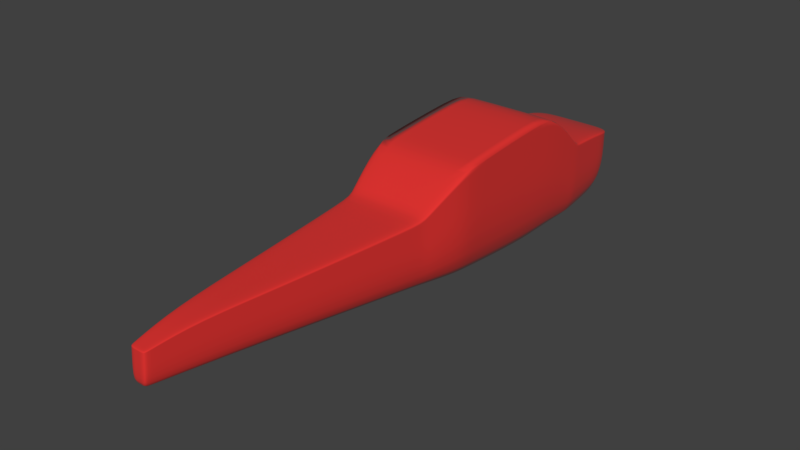 # Source: C150.blend  (saved by Blender 2.78.0; exported with 4.5.12 LTS)
import bpy
from mathutils import Matrix  # noqa: F401  (used for matrix-valued properties, if any)

bpy.ops.wm.read_factory_settings(use_empty=True)
scene = bpy.context.scene
scene.name = 'Scene'

# ---- collections
col_collection_1 = bpy.data.collections.new('Collection 1'); scene.collection.children.link(col_collection_1)

# ---- materials (node trees are filled in below, after node groups)
mat_material_001 = bpy.data.materials.new('Material.001')
mat_material_001.alpha_threshold = 0.0
mat_material_001.roughness = 0.5

# ---- node groups
ng_fresnel = bpy.data.node_groups.new('Fresnel', 'ShaderNodeTree')
_s = ng_fresnel.interface.new_socket(name='Fac', in_out='OUTPUT', socket_type='NodeSocketFloat')
_s.subtype = 'FACTOR'
_s.min_value = 0.0
_s.max_value = 1.0
_s = ng_fresnel.interface.new_socket(name='Roughness', in_out='INPUT', socket_type='NodeSocketFloat')
_s.subtype = 'FACTOR'
_s.min_value = 0.0
_s.max_value = 1.0
_s = ng_fresnel.interface.new_socket(name='Normal', in_out='INPUT', socket_type='NodeSocketVector')
_s.min_value = -1.0
_s.max_value = 1.0
_s.hide_value = True
_N = ng_fresnel.nodes; _L = ng_fresnel.links
n0 = _N.new('ShaderNodeMix'); n0.name = 'Mix'; n0.location = (13, 69)
n0.data_type = 'RGBA'
n1 = _N.new('ShaderNodeFresnel'); n1.name = 'Fresnel'; n1.location = (220, 35)
n1.inputs[0].default_value = 1.45
n2 = _N.new('NodeGroupOutput'); n2.name = 'Group Output'; n2.location = (420, 0)
n3 = _N.new('ShaderNodeNewGeometry'); n3.name = 'Geometry'; n3.location = (-259, -205)
n4 = _N.new('ShaderNodeBump'); n4.name = 'Bump'; n4.location = (-174, 71)
n4.inputs[1].default_value = 0.1
n4.inputs[2].default_value = 1.0
n5 = _N.new('NodeGroupInput'); n5.name = 'Group Input'; n5.location = (-420, 0)
_L.new(n1.outputs[0], n2.inputs[0])
_L.new(n3.outputs[4], n0.inputs[7])
_L.new(n4.outputs[0], n0.inputs[6])
_L.new(n0.outputs[2], n1.inputs[1])
_L.new(n5.outputs[0], n0.inputs[0])
_L.new(n5.outputs[1], n4.inputs[4])
n2.is_active_output = True
ng_reflection = bpy.data.node_groups.new('Reflection', 'ShaderNodeTree')
_s = ng_reflection.interface.new_socket(name='Shader', in_out='OUTPUT', socket_type='NodeSocketShader')
_s = ng_reflection.interface.new_socket(name='Shader', in_out='INPUT', socket_type='NodeSocketShader')
_s = ng_reflection.interface.new_socket(name='Roughness', in_out='INPUT', socket_type='NodeSocketFloat')
_s.subtype = 'FACTOR'
_s.min_value = 0.0
_s.max_value = 1.0
_s = ng_reflection.interface.new_socket(name='Reflection', in_out='INPUT', socket_type='NodeSocketFloat')
_s.subtype = 'FACTOR'
_s.default_value = 0.5
_s.min_value = 0.0
_s.max_value = 1.0
_s = ng_reflection.interface.new_socket(name='Normal', in_out='INPUT', socket_type='NodeSocketVector')
_s.min_value = -1.0
_s.max_value = 1.0
_s.hide_value = True
_N = ng_reflection.nodes; _L = ng_reflection.links
n0 = _N.new('ShaderNodeBsdfAnisotropic'); n0.name = 'Glossy BSDF'; n0.location = (-162, -166)
n0.distribution = 'GGX'
n0.inputs[0].default_value = (1.0, 1.0, 1.0, 1.0)
n1 = _N.new('ShaderNodeMixShader'); n1.name = 'Mix Shader'; n1.location = (292, -40)
n2 = _N.new('NodeGroupOutput'); n2.name = 'Group Output'; n2.location = (492, 0)
n3 = _N.new('ShaderNodeMix'); n3.name = 'Mix'; n3.location = (72, 107)
n3.data_type = 'RGBA'
n3.inputs[7].default_value = (1.0, 1.0, 1.0, 1.0)
n4 = _N.new('ShaderNodeGroup'); n4.name = 'Group'; n4.location = (-152, 167)
n4.node_tree = ng_fresnel
n5 = _N.new('NodeGroupInput'); n5.name = 'Group Input'; n5.location = (-461, -21)
n6 = _N.new('ShaderNodeMath'); n6.name = 'Math'; n6.location = (0, 0)
n6.operation = 'POWER'
_L.new(n0.outputs[0], n1.inputs[2])
_L.new(n5.outputs[0], n1.inputs[1])
_L.new(n5.outputs[1], n4.inputs[0])
_L.new(n1.outputs[0], n2.inputs[0])
_L.new(n5.outputs[3], n4.inputs[1])
_L.new(n5.outputs[3], n0.inputs[4])
_L.new(n3.outputs[2], n1.inputs[0])
_L.new(n4.outputs[0], n3.inputs[0])
_L.new(n5.outputs[2], n3.inputs[6])
_L.new(n5.outputs[1], n6.inputs[0])
_L.new(n6.outputs[0], n0.inputs[1])
n2.is_active_output = True
ng_pbr_dielectric = bpy.data.node_groups.new('PBR Dielectric', 'ShaderNodeTree')
_s = ng_pbr_dielectric.interface.new_socket(name='Shader', in_out='OUTPUT', socket_type='NodeSocketShader')
_s = ng_pbr_dielectric.interface.new_socket(name='Color', in_out='INPUT', socket_type='NodeSocketColor')
_s.default_value = (0.8, 0.0329, 0.02932, 1.0)
_s = ng_pbr_dielectric.interface.new_socket(name='Roughness', in_out='INPUT', socket_type='NodeSocketFloat')
_s.subtype = 'FACTOR'
_s.min_value = 0.0
_s.max_value = 1.0
_s = ng_pbr_dielectric.interface.new_socket(name='Reflection', in_out='INPUT', socket_type='NodeSocketFloat')
_s.subtype = 'FACTOR'
_s.default_value = 0.151
_s.min_value = 0.0
_s.max_value = 1.0
_s = ng_pbr_dielectric.interface.new_socket(name='Normal', in_out='INPUT', socket_type='NodeSocketVector')
_s.min_value = -1.0
_s.max_value = 1.0
_s.hide_value = True
_N = ng_pbr_dielectric.nodes; _L = ng_pbr_dielectric.links
n0 = _N.new('NodeGroupOutput'); n0.name = 'Group Output'; n0.location = (387, 0)
n1 = _N.new('ShaderNodeBsdfDiffuse'); n1.name = 'Diffuse BSDF'; n1.location = (-47, 82)
n2 = _N.new('ShaderNodeGroup'); n2.name = 'Group.001'; n2.location = (167, -28)
n2.node_tree = ng_reflection
n3 = _N.new('ShaderNodeMath'); n3.name = 'Math'; n3.location = (-324, 147)
n3.operation = 'POWER'
n3.inputs[1].default_value = 2.0
n4 = _N.new('NodeGroupInput'); n4.name = 'Group Input'; n4.location = (-531, 32)
n5 = _N.new('ShaderNodeMath'); n5.name = 'Math.001'; n5.location = (-324, -23)
n5.operation = 'POWER'
n5.inputs[1].default_value = 2.0
_L.new(n1.outputs[0], n2.inputs[0])
_L.new(n2.outputs[0], n0.inputs[0])
_L.new(n4.outputs[0], n1.inputs[0])
_L.new(n4.outputs[1], n3.inputs[0])
_L.new(n4.outputs[2], n5.inputs[0])
_L.new(n4.outputs[3], n1.inputs[2])
_L.new(n4.outputs[3], n2.inputs[3])
_L.new(n3.outputs[0], n1.inputs[1])
_L.new(n3.outputs[0], n2.inputs[1])
_L.new(n5.outputs[0], n2.inputs[2])
n0.is_active_output = True

# ---- material node trees
mat_material_001.use_nodes = True; mat_material_001.node_tree.nodes.clear()
_N = mat_material_001.node_tree.nodes; _L = mat_material_001.node_tree.links
n0 = _N.new('ShaderNodeOutputMaterial'); n0.name = 'Material Output'; n0.location = (300, 300)
n1 = _N.new('ShaderNodeGroup'); n1.name = 'Group'; n1.location = (51, 333)
n1.node_tree = ng_pbr_dielectric
n1.inputs[0].default_value = (0.8, 0.0329, 0.02932, 1.0)
n1.inputs[1].default_value = 0.0
n1.inputs[2].default_value = 0.151
n1.inputs[3].default_value = (0.0, 0.0, 0.0)
_L.new(n1.outputs[0], n0.inputs[0])
n0.is_active_output = True

# ---- world
world_world = bpy.data.worlds.new('World'); scene.world = world_world
world_world.color = (0.05088, 0.05088, 0.05088)
world_world.use_sun_shadow = False
world_world.sun_shadow_jitter_overblur = 0.0
world_world.cycles.sampling_method = 'MANUAL'

# ---- meshes
me_cube = bpy.data.meshes.new('Cube')
me_cube.from_pydata([(-0.6527, 0.8898, -0.1654), (-0.6527, 0.8898, -0.01201), (-0.4633, -0.3973, -0.3129), (-0.4633, -0.3973, 0.08692), (-0.801, 0.01223, -0.4599), (-0.801, 0.01223, 0.09857), (-1.0, 0.1433, -0.5085), (-1.0, 0.1433, 0.3384), (-1.0, 0.5533, -0.5904), (-1.0, 0.5533, 0.4128), (-0.9674, 0.6676, -0.5822), (-0.9674, 0.6676, 0.08219), (-1.0, 0.4527, -0.6006), (-1.0, 0.4527, 0.4222), (-0.8624, 0.8587, -0.4986), (-0.8624, 0.8587, 0.01344), (-0.8941, 0.7942, -0.5507), (-0.8941, 0.7942, 0.04893), (-0.1533, -0.7445, -0.2041), (-0.1533, -0.7372, 0.03325), (-1.0, 0.2015, -0.534), (-1.0, 0.2015, 0.3615), (-0.2679, -0.6116, 0.089), (-0.9616, 0.6776, -0.5803), (-0.9616, 0.6776, 0.07958), (-0.8144, 0.02111, -0.4625), (-0.8144, 0.02111, 0.1122), (-0.9674, 0.6676, 0.03375), (-0.801, 0.01223, 0.05786), (-0.4633, -0.3973, 0.05777), (-0.6527, 0.8898, -0.0232), (2.384e-07, 0.8587, 0.01344), (-5.96e-08, 0.02111, 0.1122), (2.98e-07, 0.8898, -0.01201), (-2.086e-07, -0.3973, 0.08692), (1.192e-07, 0.5533, 0.4128), (2.384e-07, 0.7942, 0.04893), (-5.96e-08, 0.01223, 0.09857), (-1.192e-07, 0.1433, 0.3384), (1.788e-07, 0.6776, 0.07958), (1.788e-07, 0.8898, -0.1654), (1.788e-07, 0.6676, 0.08219), (-1.192e-07, 0.2015, 0.3615), (1.192e-07, 0.4527, 0.4222), (5.96e-08, 0.02111, -0.4625), (1.192e-07, 0.5533, -0.5904), (1.788e-07, 0.7942, -0.5507), (1.192e-07, 0.01223, -0.4599), (-5.96e-08, -0.3973, -0.3129), (1.192e-07, 0.6776, -0.5803), (1.192e-07, 0.2015, -0.534), (-1.49e-07, -0.7445, -0.2041), (1.192e-07, 0.1433, -0.5085), (1.192e-07, 0.4527, -0.6006), (2.384e-07, 0.8587, -0.4986), (1.192e-07, 0.6676, -0.5822), (-2.086e-07, -0.7372, 0.03325), (-0.2679, -0.6162, -0.2443), (-1.16e-07, -0.6162, -0.2443), (-2.086e-07, -0.6116, 0.089), (0.0, -0.7315, -0.2082), (0.0, -0.7245, 0.0389), (-0.1649, -0.7245, 0.0389), (-0.1649, -0.7315, -0.2082), (-0.1049, 0.8898, -0.1654), (-0.1049, 0.8898, -0.01201), (-0.07446, -0.3973, -0.3129), (-0.1287, 0.01223, -0.4599), (-0.1607, 0.1433, -0.5085), (-0.1607, 0.5533, -0.5904), (-0.1555, 0.6676, -0.5822), (-0.1607, 0.4527, -0.6006), (-0.1386, 0.8587, -0.4986), (-0.1437, 0.7942, -0.5507), (-0.02464, -0.7445, -0.2041), (-0.1607, 0.2015, -0.534), (-0.1545, 0.6776, -0.5803), (-0.1309, 0.02111, -0.4625), (-0.1386, 0.8587, 0.01344), (-0.1309, 0.02111, 0.1122), (-0.07446, -0.3973, 0.08692), (-0.1607, 0.5533, 0.4128), (-0.1437, 0.7942, 0.04893), (-0.1287, 0.01223, 0.09857), (-0.1607, 0.1433, 0.3384), (-0.1545, 0.6776, 0.07958), (-0.1555, 0.6676, 0.08219), (-0.1607, 0.2015, 0.3615), (-0.1607, 0.4527, 0.4222), (-0.02464, -0.7372, 0.03325), (-0.04306, -0.6116, 0.089), (-0.04306, -0.6162, -0.2443), (-0.02651, -0.7315, -0.2082), (-0.02651, -0.7245, 0.0389), (-0.8624, 0.8587, -0.02389), (-0.8941, 0.7942, 0.005217), (-0.1533, -0.7378, 0.01595), (-0.9616, 0.6776, 0.03147), (-0.8144, 0.02111, 0.07027), (-1.0, 0.1433, 0.2767), (-1.0, 0.4527, 0.3476), (-1.0, 0.2015, 0.2963), (-1.0, 0.5533, 0.3397), (0.0, 0.8898, -0.0232), (0.0, -0.7378, 0.01595), (-0.2679, -0.6119, 0.0647), (-0.1649, -0.725, 0.02089), (-0.02464, -0.7378, 0.01595), (-0.1049, 0.8898, -0.0232), (-0.4633, -0.3973, 0.03881), (-0.801, 0.01223, 0.03138), (-0.6527, 0.8898, -0.03048), (-0.9674, 0.6676, 0.002238), (-0.8624, 0.8587, -0.04817), (-0.8941, 0.7942, -0.02322), (-0.1533, -0.7381, 0.004695), (-0.9616, 0.6776, 0.0001733), (-0.8144, 0.02111, 0.04302), (-1.0, 0.1433, 0.2365), (-1.0, 0.4527, 0.2991), (-1.0, 0.2015, 0.2538), (-1.0, 0.5533, 0.2921), (0.0, 0.8898, -0.03048), (-0.2679, -0.6121, 0.0489), (-0.1649, -0.7253, 0.00917), (0.0, -0.7381, 0.004695), (-0.02464, -0.7381, 0.004695), (-0.1049, 0.8898, -0.03048), (-0.4633, -0.3973, 0.02932), (-0.801, 0.01223, 0.01813), (-0.9674, 0.6676, -0.01352), (-0.8624, 0.8587, -0.06032), (-0.8941, 0.7942, -0.03744), (-0.1533, -0.7383, -0.0009342), (-0.9616, 0.6776, -0.01548), (-0.8144, 0.02111, 0.02939), (-1.0, 0.1433, 0.2164), (-1.0, 0.4527, 0.2748), (-1.0, 0.2015, 0.2325), (-1.0, 0.5533, 0.2683), (0.0, 0.8898, -0.03412), (-0.2679, -0.6122, 0.04099), (-0.1649, -0.7255, 0.00331), (-0.6527, 0.8898, -0.03412), (0.0, -0.7383, -0.0009342), (-0.02464, -0.7383, -0.0009342), (-0.1049, 0.8898, -0.03412), (-0.4633, -0.3973, 0.01744), (-0.801, 0.01223, 0.001539), (-0.9674, 0.6676, -0.03327), (-0.8624, 0.8587, -0.07553), (-0.8941, 0.7942, -0.05526), (-0.1533, -0.7385, -0.007987), (-0.9616, 0.6776, -0.03509), (-0.8144, 0.02111, 0.01231), (-1.0, 0.1433, 0.1913), (-1.0, 0.4527, 0.2444), (-1.0, 0.2015, 0.2059), (-1.0, 0.5533, 0.2385), (0.0, 0.8898, -0.03867), (-0.2679, -0.6124, 0.03109), (-0.1649, -0.7257, -0.004031), (-0.6527, 0.8898, -0.03867), (0.0, -0.7385, -0.007987), (-0.02464, -0.7385, -0.007987), (-0.1049, 0.8898, -0.03867), (-0.6527, 0.8898, -0.01761), (-0.9674, 0.6676, 0.05797), (-0.801, 0.01223, 0.07822), (-0.4633, -0.3973, 0.07234), (-0.1533, -0.7375, 0.0246), (-0.8941, 0.7942, 0.02707), (-0.8624, 0.8587, -0.005226), (0.0, -0.7375, 0.0246), (-0.02464, -0.7375, 0.0246), (-0.1049, 0.8898, -0.01761), (-0.9616, 0.6776, 0.05552), (-0.8144, 0.02111, 0.09122), (-1.0, 0.1433, 0.3076), (-1.0, 0.4527, 0.3849), (-1.0, 0.2015, 0.3289), (-1.0, 0.5533, 0.3762), (0.0, 0.8898, -0.01761), (-0.2679, -0.6117, 0.07685), (-0.1649, -0.7248, 0.02989), (-0.4633, -0.3973, 0.0102), (-0.801, 0.01223, -0.008583), (-0.9674, 0.6676, -0.04531), (-0.8624, 0.8587, -0.08481), (-0.8941, 0.7942, -0.06613), (-0.1533, -0.7386, -0.01229), (-0.9616, 0.6776, -0.04705), (-0.8144, 0.02111, 0.001898), (-1.0, 0.1433, 0.1759), (-1.0, 0.4527, 0.2259), (-1.0, 0.2015, 0.1897), (-1.0, 0.5533, 0.2203), (0.0, 0.8898, -0.04145), (-0.2679, -0.6124, 0.02504), (-0.1649, -0.7258, -0.008509), (-0.6527, 0.8898, -0.04145), (0.0, -0.7386, -0.01229), (-0.02464, -0.7386, -0.01229), (-0.1049, 0.8898, -0.04145)], [], [(93, 61, 59, 90), (172, 15, 1, 166), (169, 3, 5, 168), (181, 9, 11, 167), (119, 100, 102, 121), (178, 7, 21, 180), (171, 17, 15, 172), (176, 24, 17, 171), (180, 21, 13, 179), (167, 11, 24, 176), (84, 79, 32, 38), (168, 5, 26, 177), (177, 26, 7, 178), (170, 184, 106, 96), (91, 57, 2, 66), (182, 103, 108, 175), (170, 96, 107, 174), (81, 86, 11, 9), (85, 82, 17, 24), (82, 78, 15, 17), (203, 64, 0, 200), (80, 83, 5, 3), (86, 85, 24, 11), (88, 81, 9, 13), (78, 65, 1, 15), (87, 88, 13, 21), (83, 79, 26, 5), (84, 87, 21, 7), (71, 75, 20, 12), (75, 68, 6, 20), (70, 69, 8, 10), (77, 67, 4, 25), (73, 76, 23, 16), (72, 73, 16, 14), (68, 77, 25, 6), (67, 66, 2, 4), (76, 70, 10, 23), (69, 71, 12, 8), (198, 185, 2, 57), (90, 59, 34, 80), (202, 74, 51, 201), (199, 198, 57, 63), (64, 72, 14, 0), (92, 63, 57, 91), (190, 199, 63, 18), (89, 56, 61, 93), (74, 18, 63, 92), (51, 74, 92, 60), (60, 92, 91, 58), (19, 89, 93, 62), (190, 18, 74, 202), (40, 54, 72, 64), (45, 53, 71, 69), (49, 55, 70, 76), (47, 48, 66, 67), (52, 44, 77, 68), (54, 46, 73, 72), (46, 49, 76, 73), (44, 47, 67, 77), (55, 45, 69, 70), (50, 52, 68, 75), (53, 50, 75, 71), (38, 42, 87, 84), (37, 32, 79, 83), (42, 43, 88, 87), (31, 33, 65, 78), (43, 35, 81, 88), (41, 39, 85, 86), (34, 37, 83, 80), (197, 40, 64, 203), (36, 31, 78, 82), (39, 36, 82, 85), (35, 41, 86, 81), (22, 90, 80, 3), (58, 91, 66, 48), (7, 26, 79, 84), (179, 13, 9, 181), (184, 183, 105, 106), (174, 107, 104, 173), (183, 169, 29, 105), (62, 93, 90, 22), (117, 98, 99, 118), (110, 28, 98, 117), (112, 27, 97, 116), (120, 101, 100, 119), (116, 97, 95, 114), (114, 95, 94, 113), (118, 99, 101, 120), (121, 102, 27, 112), (109, 29, 28, 110), (113, 94, 30, 111), (131, 113, 111, 143), (128, 109, 110, 129), (139, 121, 112, 130), (136, 118, 120, 138), (132, 114, 113, 131), (134, 116, 114, 132), (138, 120, 119, 137), (130, 112, 116, 134), (129, 110, 117, 135), (135, 117, 118, 136), (103, 122, 127, 108), (175, 108, 30, 166), (96, 106, 124, 115), (106, 105, 123, 124), (107, 126, 125, 104), (105, 29, 109, 123), (96, 115, 126, 107), (137, 119, 121, 139), (156, 137, 139, 158), (154, 135, 136, 155), (148, 129, 135, 154), (149, 130, 134, 153), (157, 138, 137, 156), (153, 134, 132, 151), (151, 132, 131, 150), (155, 136, 138, 157), (158, 139, 130, 149), (147, 128, 129, 148), (150, 131, 143, 162), (122, 140, 146, 127), (108, 127, 111, 30), (115, 124, 142, 133), (124, 123, 141, 142), (126, 145, 144, 125), (123, 109, 128, 141), (115, 133, 145, 126), (188, 150, 162, 200), (185, 147, 148, 186), (196, 158, 149, 187), (193, 155, 157, 195), (189, 151, 150, 188), (191, 153, 151, 189), (195, 157, 156, 194), (187, 149, 153, 191), (186, 148, 154, 192), (192, 154, 155, 193), (194, 156, 158, 196), (140, 159, 165, 146), (127, 146, 143, 111), (133, 142, 161, 152), (142, 141, 160, 161), (145, 164, 163, 144), (141, 128, 147, 160), (133, 152, 164, 145), (146, 165, 162, 143), (22, 3, 169, 183), (89, 174, 173, 56), (62, 22, 183, 184), (100, 179, 181, 102), (33, 182, 175, 65), (65, 175, 166, 1), (19, 62, 184, 170), (98, 177, 178, 99), (28, 168, 177, 98), (27, 167, 176, 97), (101, 180, 179, 100), (97, 176, 171, 95), (95, 171, 172, 94), (99, 178, 180, 101), (102, 181, 167, 27), (29, 169, 168, 28), (94, 172, 166, 30), (12, 194, 196, 8), (25, 192, 193, 6), (4, 186, 192, 25), (10, 187, 191, 23), (20, 195, 194, 12), (23, 191, 189, 16), (16, 189, 188, 14), (6, 193, 195, 20), (8, 196, 187, 10), (2, 185, 186, 4), (14, 188, 200, 0), (159, 197, 203, 165), (19, 170, 174, 89), (152, 161, 199, 190), (161, 160, 198, 199), (164, 202, 201, 163), (160, 147, 185, 198), (152, 190, 202, 164), (165, 203, 200, 162)])
me_cube.polygons.foreach_set('use_smooth', [True] * 182)
_k = {(13, 21): 1.0, (7, 21): 1.0, (9, 13): 1.0}
me_cube.attributes.new('crease_edge', 'FLOAT', 'EDGE').data.foreach_set('value', [_k.get((min(e.vertices), max(e.vertices)), 0.0) for e in me_cube.edges])
me_cube.materials.append(mat_material_001)
me_cube.use_remesh_preserve_volume = False
me_cube.use_remesh_preserve_attributes = False
me_cube.use_mirror_vertex_groups = False
me_cube.update()

# ---- objects
ob_cube = bpy.data.objects.new('Cube', me_cube)

# ---- transforms, parenting, visibility, modifiers, constraints
ob_cube.location = (0.0, 0.0, 0.0)
ob_cube.scale = (0.5188, 3.619, 1.314)
ob_cube.lock_rotations_4d = False
ob_cube.empty_display_type = 'ARROWS'
ob_cube.lineart.crease_threshold = 0.0
_m = ob_cube.modifiers.new('Subsurf', 'SUBSURF')
_m.uv_smooth = 'PRESERVE_CORNERS'
_m.quality = 2
_m.levels = 2
_m.show_only_control_edges = False
_m = ob_cube.modifiers.new('Mirror', 'MIRROR')
_m.use_clip = True

# ---- collection membership
col_collection_1.objects.link(ob_cube)

# ---- scene / render settings (as saved in the file)
scene.frame_start = 1; scene.frame_end = 250; scene.frame_set(1)
scene.render.engine = 'CYCLES'
scene.render.resolution_percentage = 50
scene.render.dither_intensity = 0.0
scene.cycles.use_denoising = False
scene.cycles.samples = 128
scene.cycles.sampling_pattern = 'TABULATED_SOBOL'
scene.cycles.light_sampling_threshold = 0.0
scene.cycles.use_adaptive_sampling = False
scene.cycles.use_light_tree = False
scene.cycles.blur_glossy = 0.0
scene.cycles.sample_clamp_indirect = 0.0
scene.view_settings.view_transform = 'Standard'
bpy.context.view_layer.update()

# ---- added for rendering (the .blend has no active camera and no usable light): camera, sun
cam_auto = bpy.data.cameras.new('AutoCamera')
cam_auto.lens = 50.0
cam_auto.sensor_width = 36.0
cam_auto.clip_end = 1000.0
ob_auto_camera = bpy.data.objects.new('AutoCamera', cam_auto)
scene.collection.objects.link(ob_auto_camera)
ob_auto_camera.location = (5.69402, -6.56997, 4.43797)
ob_auto_camera.rotation_euler = (1.09748, -7.21219e-08, 0.694738)
scene.camera = ob_auto_camera
light_auto_sun = bpy.data.lights.new('AutoSun', 'SUN')
light_auto_sun.energy = 3.0
light_auto_sun.angle = 0.0523599
ob_auto_sun = bpy.data.objects.new('AutoSun', light_auto_sun)
scene.collection.objects.link(ob_auto_sun)
ob_auto_sun.rotation_euler = (0.872665, 0.174533, 0.523599)
bpy.context.view_layer.update()
